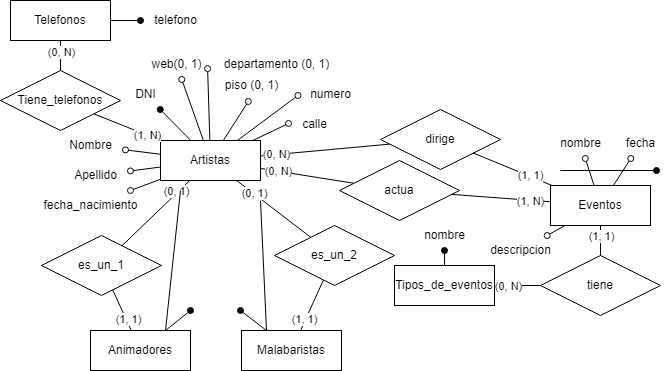

The diagram above was exported from draw.io. Its source (the exported page's mxGraphModel, read from the mxfile embedded in the PNG):
<mxGraphModel dx="1434" dy="768" grid="1" gridSize="10" guides="1" tooltips="1" connect="1" arrows="1" fold="1" page="1" pageScale="1" pageWidth="827" pageHeight="1169" math="0" shadow="0">
  <root>
    <mxCell id="0" />
    <mxCell id="1" parent="0" />
    <mxCell id="mKRM6xev4fNqehn5gMxF-3" value="Artistas" style="whiteSpace=wrap;html=1;align=center;" vertex="1" parent="1">
      <mxGeometry x="170" y="430" width="100" height="40" as="geometry" />
    </mxCell>
    <mxCell id="mKRM6xev4fNqehn5gMxF-4" value="Animadores" style="whiteSpace=wrap;html=1;align=center;" vertex="1" parent="1">
      <mxGeometry x="100" y="620" width="100" height="40" as="geometry" />
    </mxCell>
    <mxCell id="mKRM6xev4fNqehn5gMxF-5" value="Malabaristas" style="whiteSpace=wrap;html=1;align=center;" vertex="1" parent="1">
      <mxGeometry x="251" y="620" width="100" height="40" as="geometry" />
    </mxCell>
    <mxCell id="mKRM6xev4fNqehn5gMxF-7" value="" style="endArrow=oval;html=1;rounded=0;endFill=0;entryX=-0.03;entryY=0.633;entryDx=0;entryDy=0;entryPerimeter=0;" edge="1" parent="1" source="mKRM6xev4fNqehn5gMxF-3" target="mKRM6xev4fNqehn5gMxF-12">
      <mxGeometry relative="1" as="geometry">
        <mxPoint x="325.539958447584" y="334.93209978116465" as="sourcePoint" />
        <mxPoint x="504" y="262" as="targetPoint" />
      </mxGeometry>
    </mxCell>
    <mxCell id="mKRM6xev4fNqehn5gMxF-8" value="" style="endArrow=oval;html=1;rounded=0;endFill=0;entryX=-0.043;entryY=0.533;entryDx=0;entryDy=0;entryPerimeter=0;" edge="1" parent="1" source="mKRM6xev4fNqehn5gMxF-3" target="mKRM6xev4fNqehn5gMxF-13">
      <mxGeometry relative="1" as="geometry">
        <mxPoint x="338.7566427895795" y="344.5675779282201" as="sourcePoint" />
        <mxPoint x="514" y="272" as="targetPoint" />
      </mxGeometry>
    </mxCell>
    <mxCell id="mKRM6xev4fNqehn5gMxF-9" value="" style="endArrow=oval;html=1;rounded=0;endFill=0;entryX=-0.02;entryY=0.467;entryDx=0;entryDy=0;entryPerimeter=0;" edge="1" parent="1" source="mKRM6xev4fNqehn5gMxF-3" target="mKRM6xev4fNqehn5gMxF-14">
      <mxGeometry relative="1" as="geometry">
        <mxPoint x="334.92998513821135" y="357.77538772230696" as="sourcePoint" />
        <mxPoint x="524" y="282" as="targetPoint" />
      </mxGeometry>
    </mxCell>
    <mxCell id="mKRM6xev4fNqehn5gMxF-10" value="" style="endArrow=oval;html=1;rounded=0;endFill=0;entryX=0.46;entryY=1.033;entryDx=0;entryDy=0;entryPerimeter=0;" edge="1" parent="1" source="mKRM6xev4fNqehn5gMxF-3" target="mKRM6xev4fNqehn5gMxF-11">
      <mxGeometry relative="1" as="geometry">
        <mxPoint x="309.2307692307693" y="330.53846153846143" as="sourcePoint" />
        <mxPoint x="324" y="302" as="targetPoint" />
      </mxGeometry>
    </mxCell>
    <mxCell id="mKRM6xev4fNqehn5gMxF-11" value="piso (0, 1)" style="text;html=1;align=center;verticalAlign=middle;resizable=0;points=[];autosize=1;strokeColor=none;fillColor=none;rounded=0;" vertex="1" parent="1">
      <mxGeometry x="221" y="360" width="80" height="30" as="geometry" />
    </mxCell>
    <mxCell id="mKRM6xev4fNqehn5gMxF-12" value="departamento (0, 1)" style="text;html=1;align=center;verticalAlign=middle;resizable=0;points=[];autosize=1;strokeColor=none;fillColor=none;rounded=0;" vertex="1" parent="1">
      <mxGeometry x="221" y="339" width="130" height="30" as="geometry" />
    </mxCell>
    <mxCell id="mKRM6xev4fNqehn5gMxF-13" value="numero" style="text;html=1;align=center;verticalAlign=middle;resizable=0;points=[];autosize=1;strokeColor=none;fillColor=none;rounded=0;" vertex="1" parent="1">
      <mxGeometry x="310" y="369" width="60" height="30" as="geometry" />
    </mxCell>
    <mxCell id="mKRM6xev4fNqehn5gMxF-14" value="calle" style="text;html=1;align=center;verticalAlign=middle;resizable=0;points=[];autosize=1;strokeColor=none;fillColor=none;rounded=0;" vertex="1" parent="1">
      <mxGeometry x="299" y="399" width="50" height="30" as="geometry" />
    </mxCell>
    <mxCell id="mKRM6xev4fNqehn5gMxF-17" value="" style="endArrow=oval;html=1;rounded=0;endFill=1;" edge="1" parent="1" source="mKRM6xev4fNqehn5gMxF-3" target="mKRM6xev4fNqehn5gMxF-18">
      <mxGeometry relative="1" as="geometry">
        <mxPoint x="346" y="469" as="sourcePoint" />
        <mxPoint x="386" y="468" as="targetPoint" />
      </mxGeometry>
    </mxCell>
    <mxCell id="mKRM6xev4fNqehn5gMxF-18" value="DNI" style="text;html=1;align=center;verticalAlign=middle;resizable=0;points=[];autosize=1;strokeColor=none;fillColor=none;rounded=0;" vertex="1" parent="1">
      <mxGeometry x="135" y="369" width="40" height="30" as="geometry" />
    </mxCell>
    <mxCell id="mKRM6xev4fNqehn5gMxF-19" value="" style="endArrow=oval;html=1;rounded=0;endFill=0;" edge="1" parent="1" source="mKRM6xev4fNqehn5gMxF-3" target="mKRM6xev4fNqehn5gMxF-20">
      <mxGeometry relative="1" as="geometry">
        <mxPoint x="106" y="358" as="sourcePoint" />
        <mxPoint x="146" y="357" as="targetPoint" />
      </mxGeometry>
    </mxCell>
    <mxCell id="mKRM6xev4fNqehn5gMxF-20" value="web(0, 1)" style="text;html=1;align=center;verticalAlign=middle;resizable=0;points=[];autosize=1;strokeColor=none;fillColor=none;rounded=0;" vertex="1" parent="1">
      <mxGeometry x="151" y="339" width="70" height="30" as="geometry" />
    </mxCell>
    <mxCell id="mKRM6xev4fNqehn5gMxF-23" value="" style="endArrow=oval;html=1;rounded=0;endFill=0;" edge="1" parent="1" source="mKRM6xev4fNqehn5gMxF-3" target="mKRM6xev4fNqehn5gMxF-24">
      <mxGeometry relative="1" as="geometry">
        <mxPoint x="159.81818181818187" y="470" as="sourcePoint" />
        <mxPoint x="60" y="438" as="targetPoint" />
      </mxGeometry>
    </mxCell>
    <mxCell id="mKRM6xev4fNqehn5gMxF-24" value="Nombre" style="text;html=1;align=center;verticalAlign=middle;resizable=0;points=[];autosize=1;strokeColor=none;fillColor=none;rounded=0;" vertex="1" parent="1">
      <mxGeometry x="65" y="420" width="70" height="30" as="geometry" />
    </mxCell>
    <mxCell id="mKRM6xev4fNqehn5gMxF-25" value="" style="endArrow=oval;html=1;rounded=0;endFill=0;" edge="1" parent="1" source="mKRM6xev4fNqehn5gMxF-3" target="mKRM6xev4fNqehn5gMxF-26">
      <mxGeometry relative="1" as="geometry">
        <mxPoint x="5" y="440" as="sourcePoint" />
        <mxPoint x="45" y="439" as="targetPoint" />
      </mxGeometry>
    </mxCell>
    <mxCell id="mKRM6xev4fNqehn5gMxF-26" value="Apellido" style="text;html=1;align=center;verticalAlign=middle;resizable=0;points=[];autosize=1;strokeColor=none;fillColor=none;rounded=0;" vertex="1" parent="1">
      <mxGeometry x="70" y="450" width="70" height="30" as="geometry" />
    </mxCell>
    <mxCell id="mKRM6xev4fNqehn5gMxF-27" value="" style="endArrow=oval;html=1;rounded=0;endFill=0;" edge="1" parent="1" source="mKRM6xev4fNqehn5gMxF-3" target="mKRM6xev4fNqehn5gMxF-28">
      <mxGeometry relative="1" as="geometry">
        <mxPoint x="20" y="480" as="sourcePoint" />
        <mxPoint x="60" y="447" as="targetPoint" />
      </mxGeometry>
    </mxCell>
    <mxCell id="mKRM6xev4fNqehn5gMxF-28" value="fecha_nacimiento" style="text;html=1;align=center;verticalAlign=middle;resizable=0;points=[];autosize=1;strokeColor=none;fillColor=none;rounded=0;" vertex="1" parent="1">
      <mxGeometry x="40" y="480" width="120" height="30" as="geometry" />
    </mxCell>
    <mxCell id="mKRM6xev4fNqehn5gMxF-29" value="" style="endArrow=none;html=1;rounded=0;" edge="1" parent="1" source="mKRM6xev4fNqehn5gMxF-3" target="mKRM6xev4fNqehn5gMxF-31">
      <mxGeometry relative="1" as="geometry">
        <mxPoint x="350" y="450" as="sourcePoint" />
        <mxPoint x="470" y="410" as="targetPoint" />
      </mxGeometry>
    </mxCell>
    <mxCell id="mKRM6xev4fNqehn5gMxF-30" value="(0, N)" style="edgeLabel;html=1;align=center;verticalAlign=middle;resizable=0;points=[];" vertex="1" connectable="0" parent="mKRM6xev4fNqehn5gMxF-29">
      <mxGeometry x="-0.7506" relative="1" as="geometry">
        <mxPoint as="offset" />
      </mxGeometry>
    </mxCell>
    <mxCell id="mKRM6xev4fNqehn5gMxF-31" value="dirige" style="shape=rhombus;perimeter=rhombusPerimeter;whiteSpace=wrap;html=1;align=center;" vertex="1" parent="1">
      <mxGeometry x="390" y="399" width="120" height="60" as="geometry" />
    </mxCell>
    <mxCell id="mKRM6xev4fNqehn5gMxF-32" value="" style="endArrow=none;html=1;rounded=0;" edge="1" parent="1" source="mKRM6xev4fNqehn5gMxF-3" target="mKRM6xev4fNqehn5gMxF-34">
      <mxGeometry relative="1" as="geometry">
        <mxPoint x="300" y="490" as="sourcePoint" />
        <mxPoint x="420" y="530" as="targetPoint" />
      </mxGeometry>
    </mxCell>
    <mxCell id="mKRM6xev4fNqehn5gMxF-33" value="(0, N)" style="edgeLabel;html=1;align=center;verticalAlign=middle;resizable=0;points=[];" vertex="1" connectable="0" parent="mKRM6xev4fNqehn5gMxF-32">
      <mxGeometry x="-0.7936" y="-1" relative="1" as="geometry">
        <mxPoint x="8" as="offset" />
      </mxGeometry>
    </mxCell>
    <mxCell id="mKRM6xev4fNqehn5gMxF-34" value="actua" style="shape=rhombus;perimeter=rhombusPerimeter;whiteSpace=wrap;html=1;align=center;" vertex="1" parent="1">
      <mxGeometry x="349" y="450" width="120" height="60" as="geometry" />
    </mxCell>
    <mxCell id="mKRM6xev4fNqehn5gMxF-35" value="Eventos" style="whiteSpace=wrap;html=1;align=center;" vertex="1" parent="1">
      <mxGeometry x="560" y="475" width="100" height="40" as="geometry" />
    </mxCell>
    <mxCell id="mKRM6xev4fNqehn5gMxF-36" value="" style="endArrow=none;html=1;rounded=0;" edge="1" parent="1" source="mKRM6xev4fNqehn5gMxF-34" target="mKRM6xev4fNqehn5gMxF-35">
      <mxGeometry relative="1" as="geometry">
        <mxPoint x="510" y="620" as="sourcePoint" />
        <mxPoint x="670" y="620" as="targetPoint" />
      </mxGeometry>
    </mxCell>
    <mxCell id="mKRM6xev4fNqehn5gMxF-37" value="(1, N)" style="edgeLabel;html=1;align=center;verticalAlign=middle;resizable=0;points=[];" vertex="1" connectable="0" parent="mKRM6xev4fNqehn5gMxF-36">
      <mxGeometry x="0.7304" relative="1" as="geometry">
        <mxPoint x="-7" as="offset" />
      </mxGeometry>
    </mxCell>
    <mxCell id="mKRM6xev4fNqehn5gMxF-38" value="" style="endArrow=none;html=1;rounded=0;" edge="1" parent="1" source="mKRM6xev4fNqehn5gMxF-31" target="mKRM6xev4fNqehn5gMxF-35">
      <mxGeometry relative="1" as="geometry">
        <mxPoint x="459" y="532" as="sourcePoint" />
        <mxPoint x="570" y="513" as="targetPoint" />
      </mxGeometry>
    </mxCell>
    <mxCell id="mKRM6xev4fNqehn5gMxF-39" value="(1, 1)" style="edgeLabel;html=1;align=center;verticalAlign=middle;resizable=0;points=[];" vertex="1" connectable="0" parent="mKRM6xev4fNqehn5gMxF-38">
      <mxGeometry x="0.7498" y="-1" relative="1" as="geometry">
        <mxPoint x="-11" y="-7" as="offset" />
      </mxGeometry>
    </mxCell>
    <mxCell id="mKRM6xev4fNqehn5gMxF-40" value="" style="endArrow=oval;html=1;rounded=0;endFill=0;" edge="1" parent="1" source="mKRM6xev4fNqehn5gMxF-35" target="mKRM6xev4fNqehn5gMxF-41">
      <mxGeometry relative="1" as="geometry">
        <mxPoint x="520" y="362" as="sourcePoint" />
        <mxPoint x="560" y="361" as="targetPoint" />
      </mxGeometry>
    </mxCell>
    <mxCell id="mKRM6xev4fNqehn5gMxF-41" value="nombre" style="text;html=1;align=center;verticalAlign=middle;resizable=0;points=[];autosize=1;strokeColor=none;fillColor=none;rounded=0;" vertex="1" parent="1">
      <mxGeometry x="560" y="418" width="60" height="30" as="geometry" />
    </mxCell>
    <mxCell id="mKRM6xev4fNqehn5gMxF-42" value="" style="endArrow=oval;html=1;rounded=0;endFill=0;" edge="1" parent="1" source="mKRM6xev4fNqehn5gMxF-35" target="mKRM6xev4fNqehn5gMxF-43">
      <mxGeometry relative="1" as="geometry">
        <mxPoint x="635.9701492537313" y="480" as="sourcePoint" />
        <mxPoint x="590" y="376" as="targetPoint" />
      </mxGeometry>
    </mxCell>
    <mxCell id="mKRM6xev4fNqehn5gMxF-43" value="fecha" style="text;html=1;align=center;verticalAlign=middle;resizable=0;points=[];autosize=1;strokeColor=none;fillColor=none;rounded=0;" vertex="1" parent="1">
      <mxGeometry x="625" y="418" width="50" height="30" as="geometry" />
    </mxCell>
    <mxCell id="mKRM6xev4fNqehn5gMxF-44" value="" style="endArrow=oval;html=1;rounded=0;endFill=1;" edge="1" parent="1">
      <mxGeometry relative="1" as="geometry">
        <mxPoint x="570" y="460" as="sourcePoint" />
        <mxPoint x="666" y="460" as="targetPoint" />
      </mxGeometry>
    </mxCell>
    <mxCell id="mKRM6xev4fNqehn5gMxF-45" value="" style="endArrow=oval;html=1;rounded=0;endFill=0;" edge="1" parent="1" source="mKRM6xev4fNqehn5gMxF-35" target="mKRM6xev4fNqehn5gMxF-46">
      <mxGeometry relative="1" as="geometry">
        <mxPoint x="627" y="439" as="sourcePoint" />
        <mxPoint x="667" y="438" as="targetPoint" />
      </mxGeometry>
    </mxCell>
    <mxCell id="mKRM6xev4fNqehn5gMxF-46" value="descripcion" style="text;html=1;align=center;verticalAlign=middle;resizable=0;points=[];autosize=1;strokeColor=none;fillColor=none;rounded=0;" vertex="1" parent="1">
      <mxGeometry x="490" y="525" width="80" height="30" as="geometry" />
    </mxCell>
    <mxCell id="mKRM6xev4fNqehn5gMxF-47" value="tiene" style="shape=rhombus;perimeter=rhombusPerimeter;whiteSpace=wrap;html=1;align=center;" vertex="1" parent="1">
      <mxGeometry x="550" y="545" width="120" height="60" as="geometry" />
    </mxCell>
    <mxCell id="mKRM6xev4fNqehn5gMxF-48" value="" style="endArrow=none;html=1;rounded=0;" edge="1" parent="1" source="mKRM6xev4fNqehn5gMxF-35" target="mKRM6xev4fNqehn5gMxF-47">
      <mxGeometry relative="1" as="geometry">
        <mxPoint x="600" y="530" as="sourcePoint" />
        <mxPoint x="760" y="530" as="targetPoint" />
      </mxGeometry>
    </mxCell>
    <mxCell id="mKRM6xev4fNqehn5gMxF-49" value="(1, 1)" style="edgeLabel;html=1;align=center;verticalAlign=middle;resizable=0;points=[];" vertex="1" connectable="0" parent="mKRM6xev4fNqehn5gMxF-48">
      <mxGeometry x="-0.35" relative="1" as="geometry">
        <mxPoint as="offset" />
      </mxGeometry>
    </mxCell>
    <mxCell id="mKRM6xev4fNqehn5gMxF-50" value="Tipos_de_eventos" style="whiteSpace=wrap;html=1;align=center;" vertex="1" parent="1">
      <mxGeometry x="404" y="555" width="100" height="40" as="geometry" />
    </mxCell>
    <mxCell id="mKRM6xev4fNqehn5gMxF-51" value="" style="endArrow=oval;html=1;rounded=0;endFill=1;" edge="1" parent="1" source="mKRM6xev4fNqehn5gMxF-50" target="mKRM6xev4fNqehn5gMxF-52">
      <mxGeometry relative="1" as="geometry">
        <mxPoint x="660" y="692.2905982905984" as="sourcePoint" />
        <mxPoint x="667" y="633" as="targetPoint" />
      </mxGeometry>
    </mxCell>
    <mxCell id="mKRM6xev4fNqehn5gMxF-52" value="nombre" style="text;html=1;align=center;verticalAlign=middle;resizable=0;points=[];autosize=1;strokeColor=none;fillColor=none;rounded=0;" vertex="1" parent="1">
      <mxGeometry x="424" y="510" width="60" height="30" as="geometry" />
    </mxCell>
    <mxCell id="mKRM6xev4fNqehn5gMxF-53" value="" style="endArrow=none;html=1;rounded=0;" edge="1" parent="1" source="mKRM6xev4fNqehn5gMxF-47" target="mKRM6xev4fNqehn5gMxF-50">
      <mxGeometry relative="1" as="geometry">
        <mxPoint x="620" y="525" as="sourcePoint" />
        <mxPoint x="620" y="565" as="targetPoint" />
      </mxGeometry>
    </mxCell>
    <mxCell id="mKRM6xev4fNqehn5gMxF-54" value="(0, N)" style="edgeLabel;html=1;align=center;verticalAlign=middle;resizable=0;points=[];" vertex="1" connectable="0" parent="mKRM6xev4fNqehn5gMxF-53">
      <mxGeometry x="0.4182" relative="1" as="geometry">
        <mxPoint as="offset" />
      </mxGeometry>
    </mxCell>
    <mxCell id="mKRM6xev4fNqehn5gMxF-55" value="es_un_1" style="shape=rhombus;perimeter=rhombusPerimeter;whiteSpace=wrap;html=1;align=center;" vertex="1" parent="1">
      <mxGeometry x="51" y="525" width="120" height="60" as="geometry" />
    </mxCell>
    <mxCell id="mKRM6xev4fNqehn5gMxF-56" value="es_un_2" style="shape=rhombus;perimeter=rhombusPerimeter;whiteSpace=wrap;html=1;align=center;" vertex="1" parent="1">
      <mxGeometry x="284" y="515" width="120" height="60" as="geometry" />
    </mxCell>
    <mxCell id="mKRM6xev4fNqehn5gMxF-57" value="" style="endArrow=none;html=1;rounded=0;" edge="1" parent="1" source="mKRM6xev4fNqehn5gMxF-4" target="mKRM6xev4fNqehn5gMxF-55">
      <mxGeometry relative="1" as="geometry">
        <mxPoint x="110" y="680" as="sourcePoint" />
        <mxPoint x="270" y="680" as="targetPoint" />
      </mxGeometry>
    </mxCell>
    <mxCell id="mKRM6xev4fNqehn5gMxF-75" value="(1, 1)" style="edgeLabel;html=1;align=center;verticalAlign=middle;resizable=0;points=[];" vertex="1" connectable="0" parent="mKRM6xev4fNqehn5gMxF-57">
      <mxGeometry x="-0.4403" y="-2" relative="1" as="geometry">
        <mxPoint y="1" as="offset" />
      </mxGeometry>
    </mxCell>
    <mxCell id="mKRM6xev4fNqehn5gMxF-58" value="" style="endArrow=none;html=1;rounded=0;" edge="1" parent="1" source="mKRM6xev4fNqehn5gMxF-55" target="mKRM6xev4fNqehn5gMxF-3">
      <mxGeometry relative="1" as="geometry">
        <mxPoint x="139" y="630" as="sourcePoint" />
        <mxPoint x="154" y="599" as="targetPoint" />
      </mxGeometry>
    </mxCell>
    <mxCell id="mKRM6xev4fNqehn5gMxF-73" value="(0, 1)" style="edgeLabel;html=1;align=center;verticalAlign=middle;resizable=0;points=[];" vertex="1" connectable="0" parent="mKRM6xev4fNqehn5gMxF-58">
      <mxGeometry x="0.4098" relative="1" as="geometry">
        <mxPoint x="6" y="-9" as="offset" />
      </mxGeometry>
    </mxCell>
    <mxCell id="mKRM6xev4fNqehn5gMxF-59" value="" style="endArrow=none;html=1;rounded=0;" edge="1" parent="1" source="mKRM6xev4fNqehn5gMxF-5" target="mKRM6xev4fNqehn5gMxF-56">
      <mxGeometry relative="1" as="geometry">
        <mxPoint x="139" y="630" as="sourcePoint" />
        <mxPoint x="154" y="599" as="targetPoint" />
      </mxGeometry>
    </mxCell>
    <mxCell id="mKRM6xev4fNqehn5gMxF-76" value="(1, 1)" style="edgeLabel;html=1;align=center;verticalAlign=middle;resizable=0;points=[];" vertex="1" connectable="0" parent="mKRM6xev4fNqehn5gMxF-59">
      <mxGeometry x="-0.562" y="2" relative="1" as="geometry">
        <mxPoint as="offset" />
      </mxGeometry>
    </mxCell>
    <mxCell id="mKRM6xev4fNqehn5gMxF-60" value="" style="endArrow=none;html=1;rounded=0;" edge="1" parent="1" source="mKRM6xev4fNqehn5gMxF-56" target="mKRM6xev4fNqehn5gMxF-3">
      <mxGeometry relative="1" as="geometry">
        <mxPoint x="349" y="630" as="sourcePoint" />
        <mxPoint x="332" y="599" as="targetPoint" />
      </mxGeometry>
    </mxCell>
    <mxCell id="mKRM6xev4fNqehn5gMxF-74" value="(0, 1)" style="edgeLabel;html=1;align=center;verticalAlign=middle;resizable=0;points=[];" vertex="1" connectable="0" parent="mKRM6xev4fNqehn5gMxF-60">
      <mxGeometry x="0.5399" y="-1" relative="1" as="geometry">
        <mxPoint as="offset" />
      </mxGeometry>
    </mxCell>
    <mxCell id="mKRM6xev4fNqehn5gMxF-61" value="" style="endArrow=none;html=1;rounded=0;entryX=0.75;entryY=0;entryDx=0;entryDy=0;" edge="1" parent="1" target="mKRM6xev4fNqehn5gMxF-4">
      <mxGeometry relative="1" as="geometry">
        <mxPoint x="190" y="480" as="sourcePoint" />
        <mxPoint x="360" y="550" as="targetPoint" />
      </mxGeometry>
    </mxCell>
    <mxCell id="mKRM6xev4fNqehn5gMxF-62" value="" style="endArrow=oval;html=1;rounded=0;exitX=0.75;exitY=0;exitDx=0;exitDy=0;endFill=1;" edge="1" parent="1" source="mKRM6xev4fNqehn5gMxF-4">
      <mxGeometry relative="1" as="geometry">
        <mxPoint x="200" y="490" as="sourcePoint" />
        <mxPoint x="200" y="600" as="targetPoint" />
      </mxGeometry>
    </mxCell>
    <mxCell id="mKRM6xev4fNqehn5gMxF-63" value="" style="endArrow=none;html=1;rounded=0;entryX=0.25;entryY=0;entryDx=0;entryDy=0;" edge="1" parent="1" target="mKRM6xev4fNqehn5gMxF-5">
      <mxGeometry relative="1" as="geometry">
        <mxPoint x="270" y="490" as="sourcePoint" />
        <mxPoint x="185" y="630" as="targetPoint" />
      </mxGeometry>
    </mxCell>
    <mxCell id="mKRM6xev4fNqehn5gMxF-64" value="" style="endArrow=oval;html=1;rounded=0;exitX=0.25;exitY=0;exitDx=0;exitDy=0;endFill=1;" edge="1" parent="1" source="mKRM6xev4fNqehn5gMxF-5">
      <mxGeometry relative="1" as="geometry">
        <mxPoint x="185" y="630" as="sourcePoint" />
        <mxPoint x="250" y="600" as="targetPoint" />
      </mxGeometry>
    </mxCell>
    <mxCell id="mKRM6xev4fNqehn5gMxF-65" value="Tiene_telefonos" style="shape=rhombus;perimeter=rhombusPerimeter;whiteSpace=wrap;html=1;align=center;" vertex="1" parent="1">
      <mxGeometry x="10" y="360" width="120" height="60" as="geometry" />
    </mxCell>
    <mxCell id="mKRM6xev4fNqehn5gMxF-66" value="Telefonos" style="whiteSpace=wrap;html=1;align=center;" vertex="1" parent="1">
      <mxGeometry x="20" y="290" width="100" height="40" as="geometry" />
    </mxCell>
    <mxCell id="mKRM6xev4fNqehn5gMxF-67" value="" style="endArrow=oval;html=1;rounded=0;endFill=1;" edge="1" parent="1" source="mKRM6xev4fNqehn5gMxF-66" target="mKRM6xev4fNqehn5gMxF-68">
      <mxGeometry relative="1" as="geometry">
        <mxPoint x="210" y="440" as="sourcePoint" />
        <mxPoint x="150" y="310" as="targetPoint" />
      </mxGeometry>
    </mxCell>
    <mxCell id="mKRM6xev4fNqehn5gMxF-68" value="telefono" style="text;html=1;align=center;verticalAlign=middle;resizable=0;points=[];autosize=1;strokeColor=none;fillColor=none;" vertex="1" parent="1">
      <mxGeometry x="150" y="295" width="70" height="30" as="geometry" />
    </mxCell>
    <mxCell id="mKRM6xev4fNqehn5gMxF-69" value="" style="endArrow=none;html=1;rounded=0;" edge="1" parent="1" source="mKRM6xev4fNqehn5gMxF-3" target="mKRM6xev4fNqehn5gMxF-65">
      <mxGeometry relative="1" as="geometry">
        <mxPoint x="120" y="350" as="sourcePoint" />
        <mxPoint x="280" y="350" as="targetPoint" />
      </mxGeometry>
    </mxCell>
    <mxCell id="mKRM6xev4fNqehn5gMxF-71" value="(1, N)" style="edgeLabel;html=1;align=center;verticalAlign=middle;resizable=0;points=[];" vertex="1" connectable="0" parent="mKRM6xev4fNqehn5gMxF-69">
      <mxGeometry x="-0.5759" relative="1" as="geometry">
        <mxPoint as="offset" />
      </mxGeometry>
    </mxCell>
    <mxCell id="mKRM6xev4fNqehn5gMxF-70" value="" style="endArrow=none;html=1;rounded=0;" edge="1" parent="1" source="mKRM6xev4fNqehn5gMxF-65" target="mKRM6xev4fNqehn5gMxF-66">
      <mxGeometry relative="1" as="geometry">
        <mxPoint x="180" y="440" as="sourcePoint" />
        <mxPoint x="113" y="413" as="targetPoint" />
      </mxGeometry>
    </mxCell>
    <mxCell id="mKRM6xev4fNqehn5gMxF-72" value="(0, N)" style="edgeLabel;html=1;align=center;verticalAlign=middle;resizable=0;points=[];" vertex="1" connectable="0" parent="mKRM6xev4fNqehn5gMxF-70">
      <mxGeometry x="0.2667" relative="1" as="geometry">
        <mxPoint as="offset" />
      </mxGeometry>
    </mxCell>
  </root>
</mxGraphModel>